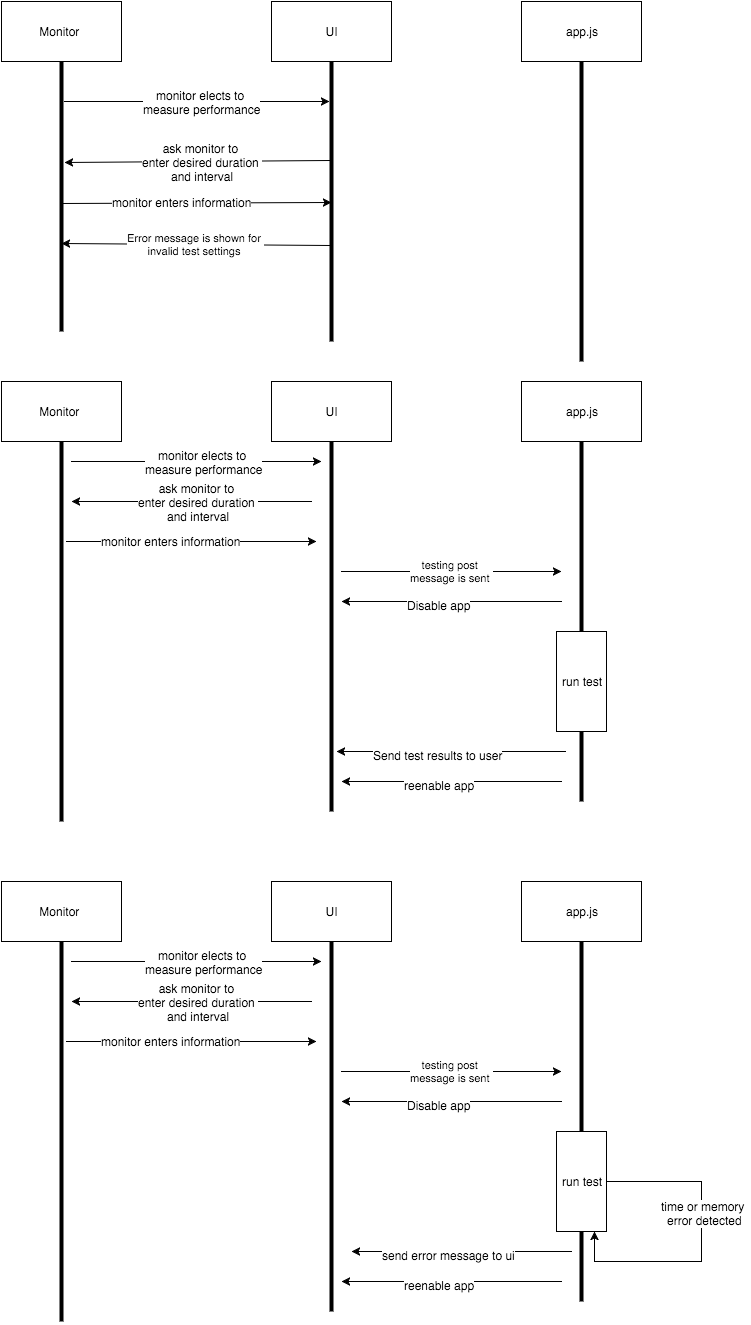

The diagram above was exported from draw.io. Its source (the exported page's mxGraphModel, read from the mxfile embedded in the PNG):
<mxGraphModel dx="2020" dy="895" grid="1" gridSize="10" guides="1" tooltips="1" connect="1" arrows="1" fold="1" page="1" pageScale="1" pageWidth="826" pageHeight="1169" background="#ffffff" math="0">
  <root>
    <mxCell id="0" />
    <mxCell id="1" parent="0" />
    <mxCell id="2" value="Monitor&amp;nbsp;" style="whiteSpace=wrap;html=1;" vertex="1" parent="1">
      <mxGeometry x="-10" y="120" width="120" height="60" as="geometry" />
    </mxCell>
    <mxCell id="4" value="UI" style="whiteSpace=wrap;html=1;" vertex="1" parent="1">
      <mxGeometry x="260" y="120" width="120" height="60" as="geometry" />
    </mxCell>
    <mxCell id="5" value="" style="line;direction=south;html=1;" vertex="1" parent="1">
      <mxGeometry x="45" y="180" width="10" height="270" as="geometry" />
    </mxCell>
    <mxCell id="6" value="" style="line;direction=south;html=1;" vertex="1" parent="1">
      <mxGeometry x="315" y="180" width="10" height="280" as="geometry" />
    </mxCell>
    <mxCell id="7" value="" style="endArrow=classic;html=1;exitX=0.148;exitY=0.2;exitPerimeter=0;entryX=0.143;entryY=0.7;entryPerimeter=0;" edge="1" parent="1" source="5" target="6">
      <mxGeometry width="50" height="50" relative="1" as="geometry">
        <mxPoint x="110" y="270" as="sourcePoint" />
        <mxPoint x="160" y="220" as="targetPoint" />
      </mxGeometry>
    </mxCell>
    <mxCell id="8" value="monitor elects to&amp;nbsp;&lt;div&gt;measure performance&lt;/div&gt;" style="text;html=1;resizable=0;points=[];;align=center;verticalAlign=middle;labelBackgroundColor=#ffffff;" vertex="1" connectable="0" parent="7">
      <mxGeometry x="-0.283" y="-2" relative="1" as="geometry">
        <mxPoint x="42" y="-2" as="offset" />
      </mxGeometry>
    </mxCell>
    <mxCell id="9" value="" style="endArrow=classic;html=1;exitX=0.354;exitY=0.7;exitPerimeter=0;entryX=0.374;entryY=0.2;entryPerimeter=0;" edge="1" parent="1" source="6" target="5">
      <mxGeometry width="50" height="50" relative="1" as="geometry">
        <mxPoint x="190" y="330" as="sourcePoint" />
        <mxPoint x="240" y="280" as="targetPoint" />
      </mxGeometry>
    </mxCell>
    <mxCell id="12" value="ask monitor to&amp;nbsp;&lt;div&gt;enter desired duration&amp;nbsp;&lt;/div&gt;&lt;div&gt;and interval&lt;/div&gt;" style="text;html=1;resizable=0;points=[];;align=center;verticalAlign=middle;labelBackgroundColor=#ffffff;" vertex="1" connectable="0" parent="9">
      <mxGeometry x="0.1472" y="1" relative="1" as="geometry">
        <mxPoint x="24" y="-1" as="offset" />
      </mxGeometry>
    </mxCell>
    <mxCell id="13" value="" style="endArrow=classic;html=1;exitX=0.526;exitY=0.6;exitPerimeter=0;" edge="1" parent="1" source="5">
      <mxGeometry width="50" height="50" relative="1" as="geometry">
        <mxPoint x="120" y="370" as="sourcePoint" />
        <mxPoint x="320" y="321" as="targetPoint" />
      </mxGeometry>
    </mxCell>
    <mxCell id="18" value="monitor enters information" style="text;html=1;resizable=0;points=[];;align=center;verticalAlign=middle;labelBackgroundColor=#ffffff;" vertex="1" connectable="0" parent="13">
      <mxGeometry x="0.6088" y="-1" relative="1" as="geometry">
        <mxPoint x="-97" y="-2" as="offset" />
      </mxGeometry>
    </mxCell>
    <mxCell id="15" value="app.js" style="whiteSpace=wrap;html=1;" vertex="1" parent="1">
      <mxGeometry x="510" y="120" width="120" height="60" as="geometry" />
    </mxCell>
    <mxCell id="16" value="" style="line;direction=south;html=1;" vertex="1" parent="1">
      <mxGeometry x="565" y="180" width="10" height="300" as="geometry" />
    </mxCell>
    <mxCell id="19" value="Error message is shown for&amp;nbsp;&lt;div&gt;invalid test settings&amp;nbsp;&lt;/div&gt;" style="endArrow=classic;html=1;entryX=0.674;entryY=0.5;entryPerimeter=0;exitX=0.657;exitY=0.6;exitPerimeter=0;" edge="1" parent="1" source="6" target="5">
      <mxGeometry width="50" height="50" relative="1" as="geometry">
        <mxPoint x="210" y="430" as="sourcePoint" />
        <mxPoint x="260" y="380" as="targetPoint" />
      </mxGeometry>
    </mxCell>
    <mxCell id="22" value="Monitor&amp;nbsp;" style="whiteSpace=wrap;html=1;" vertex="1" parent="1">
      <mxGeometry x="-10" y="500" width="120" height="60" as="geometry" />
    </mxCell>
    <mxCell id="23" value="UI" style="whiteSpace=wrap;html=1;" vertex="1" parent="1">
      <mxGeometry x="260" y="500" width="120" height="60" as="geometry" />
    </mxCell>
    <mxCell id="24" value="" style="line;direction=south;html=1;" vertex="1" parent="1">
      <mxGeometry x="45" y="560" width="10" height="380" as="geometry" />
    </mxCell>
    <mxCell id="25" value="" style="line;direction=south;html=1;" vertex="1" parent="1">
      <mxGeometry x="315" y="560" width="10" height="370" as="geometry" />
    </mxCell>
    <mxCell id="26" value="" style="endArrow=classic;html=1;" edge="1" parent="1">
      <mxGeometry width="50" height="50" relative="1" as="geometry">
        <mxPoint x="60" y="580" as="sourcePoint" />
        <mxPoint x="310" y="580" as="targetPoint" />
      </mxGeometry>
    </mxCell>
    <mxCell id="27" value="monitor elects to&amp;nbsp;&lt;div&gt;measure performance&lt;/div&gt;" style="text;html=1;resizable=0;points=[];;align=center;verticalAlign=middle;labelBackgroundColor=#ffffff;" vertex="1" connectable="0" parent="26">
      <mxGeometry x="-0.283" y="-2" relative="1" as="geometry">
        <mxPoint x="42" y="-2" as="offset" />
      </mxGeometry>
    </mxCell>
    <mxCell id="28" value="" style="endArrow=classic;html=1;" edge="1" parent="1">
      <mxGeometry width="50" height="50" relative="1" as="geometry">
        <mxPoint x="300" y="620" as="sourcePoint" />
        <mxPoint x="60" y="620" as="targetPoint" />
      </mxGeometry>
    </mxCell>
    <mxCell id="29" value="ask monitor to&amp;nbsp;&lt;div&gt;enter desired duration&amp;nbsp;&lt;/div&gt;&lt;div&gt;and interval&lt;/div&gt;" style="text;html=1;resizable=0;points=[];;align=center;verticalAlign=middle;labelBackgroundColor=#ffffff;" vertex="1" connectable="0" parent="28">
      <mxGeometry x="0.1472" y="1" relative="1" as="geometry">
        <mxPoint x="24" y="-1" as="offset" />
      </mxGeometry>
    </mxCell>
    <mxCell id="30" value="" style="endArrow=classic;html=1;" edge="1" parent="1">
      <mxGeometry width="50" height="50" relative="1" as="geometry">
        <mxPoint x="55" y="660" as="sourcePoint" />
        <mxPoint x="305" y="660" as="targetPoint" />
      </mxGeometry>
    </mxCell>
    <mxCell id="31" value="monitor enters information" style="text;html=1;resizable=0;points=[];;align=center;verticalAlign=middle;labelBackgroundColor=#ffffff;" vertex="1" connectable="0" parent="30">
      <mxGeometry x="0.6088" y="-1" relative="1" as="geometry">
        <mxPoint x="-97" y="-2" as="offset" />
      </mxGeometry>
    </mxCell>
    <mxCell id="32" value="app.js" style="whiteSpace=wrap;html=1;" vertex="1" parent="1">
      <mxGeometry x="510" y="500" width="120" height="60" as="geometry" />
    </mxCell>
    <mxCell id="33" value="" style="line;direction=south;html=1;" vertex="1" parent="1">
      <mxGeometry x="565" y="560" width="10" height="360" as="geometry" />
    </mxCell>
    <mxCell id="34" value="testing post&amp;nbsp;&lt;div&gt;message is sent&amp;nbsp;&lt;/div&gt;" style="endArrow=classic;html=1;" edge="1" parent="1">
      <mxGeometry width="50" height="50" relative="1" as="geometry">
        <mxPoint x="330" y="690" as="sourcePoint" />
        <mxPoint x="550" y="690" as="targetPoint" />
      </mxGeometry>
    </mxCell>
    <mxCell id="35" value="" style="endArrow=classic;html=1;" edge="1" parent="1">
      <mxGeometry width="50" height="50" relative="1" as="geometry">
        <mxPoint x="550" y="720" as="sourcePoint" />
        <mxPoint x="330" y="720" as="targetPoint" />
      </mxGeometry>
    </mxCell>
    <mxCell id="36" value="Disable app" style="text;html=1;resizable=0;points=[];;align=center;verticalAlign=middle;labelBackgroundColor=#ffffff;" vertex="1" connectable="0" parent="35">
      <mxGeometry x="0.12" y="3" relative="1" as="geometry">
        <mxPoint as="offset" />
      </mxGeometry>
    </mxCell>
    <mxCell id="37" value="run test" style="whiteSpace=wrap;html=1;" vertex="1" parent="1">
      <mxGeometry x="545" y="750" width="50" height="100" as="geometry" />
    </mxCell>
    <mxCell id="38" value="" style="endArrow=classic;html=1;entryX=0.667;entryY=0.4;entryPerimeter=0;" edge="1" parent="1">
      <mxGeometry x="325" y="870" width="50" height="50" as="geometry">
        <mxPoint x="554" y="870" as="sourcePoint" />
        <mxPoint x="325" y="870" as="targetPoint" />
      </mxGeometry>
    </mxCell>
    <mxCell id="39" value="Send test results to user" style="text;html=1;resizable=0;points=[];;align=center;verticalAlign=middle;labelBackgroundColor=#ffffff;" vertex="1" connectable="0" parent="38">
      <mxGeometry x="0.12" y="3" relative="1" as="geometry">
        <mxPoint as="offset" />
      </mxGeometry>
    </mxCell>
    <mxCell id="40" value="" style="endArrow=classic;html=1;" edge="1" parent="1">
      <mxGeometry x="330" y="900" width="50" height="50" as="geometry">
        <mxPoint x="550" y="900" as="sourcePoint" />
        <mxPoint x="330" y="900" as="targetPoint" />
      </mxGeometry>
    </mxCell>
    <mxCell id="41" value="reenable app" style="text;html=1;resizable=0;points=[];;align=center;verticalAlign=middle;labelBackgroundColor=#ffffff;" vertex="1" connectable="0" parent="40">
      <mxGeometry x="0.12" y="3" relative="1" as="geometry">
        <mxPoint as="offset" />
      </mxGeometry>
    </mxCell>
    <mxCell id="42" value="Monitor&amp;nbsp;" style="whiteSpace=wrap;html=1;" vertex="1" parent="1">
      <mxGeometry x="-10" y="1000" width="120" height="60" as="geometry" />
    </mxCell>
    <mxCell id="43" value="UI" style="whiteSpace=wrap;html=1;" vertex="1" parent="1">
      <mxGeometry x="260" y="1000" width="120" height="60" as="geometry" />
    </mxCell>
    <mxCell id="44" value="" style="line;direction=south;html=1;" vertex="1" parent="1">
      <mxGeometry x="45" y="1060" width="10" height="380" as="geometry" />
    </mxCell>
    <mxCell id="45" value="" style="line;direction=south;html=1;" vertex="1" parent="1">
      <mxGeometry x="315" y="1060" width="10" height="370" as="geometry" />
    </mxCell>
    <mxCell id="46" value="" style="endArrow=classic;html=1;" edge="1" parent="1">
      <mxGeometry x="60" y="1080" width="50" height="50" as="geometry">
        <mxPoint x="60" y="1080" as="sourcePoint" />
        <mxPoint x="310" y="1080" as="targetPoint" />
      </mxGeometry>
    </mxCell>
    <mxCell id="47" value="monitor elects to&amp;nbsp;&lt;div&gt;measure performance&lt;/div&gt;" style="text;html=1;resizable=0;points=[];;align=center;verticalAlign=middle;labelBackgroundColor=#ffffff;" vertex="1" connectable="0" parent="46">
      <mxGeometry x="-0.283" y="-2" relative="1" as="geometry">
        <mxPoint x="42" y="-2" as="offset" />
      </mxGeometry>
    </mxCell>
    <mxCell id="48" value="" style="endArrow=classic;html=1;" edge="1" parent="1">
      <mxGeometry x="60" y="1120" width="50" height="50" as="geometry">
        <mxPoint x="300" y="1120" as="sourcePoint" />
        <mxPoint x="60" y="1120" as="targetPoint" />
      </mxGeometry>
    </mxCell>
    <mxCell id="49" value="ask monitor to&amp;nbsp;&lt;div&gt;enter desired duration&amp;nbsp;&lt;/div&gt;&lt;div&gt;and interval&lt;/div&gt;" style="text;html=1;resizable=0;points=[];;align=center;verticalAlign=middle;labelBackgroundColor=#ffffff;" vertex="1" connectable="0" parent="48">
      <mxGeometry x="0.1472" y="1" relative="1" as="geometry">
        <mxPoint x="24" y="-1" as="offset" />
      </mxGeometry>
    </mxCell>
    <mxCell id="50" value="" style="endArrow=classic;html=1;" edge="1" parent="1">
      <mxGeometry x="55" y="1160" width="50" height="50" as="geometry">
        <mxPoint x="55" y="1160" as="sourcePoint" />
        <mxPoint x="305" y="1160" as="targetPoint" />
      </mxGeometry>
    </mxCell>
    <mxCell id="51" value="monitor enters information" style="text;html=1;resizable=0;points=[];;align=center;verticalAlign=middle;labelBackgroundColor=#ffffff;" vertex="1" connectable="0" parent="50">
      <mxGeometry x="0.6088" y="-1" relative="1" as="geometry">
        <mxPoint x="-97" y="-2" as="offset" />
      </mxGeometry>
    </mxCell>
    <mxCell id="52" value="app.js" style="whiteSpace=wrap;html=1;" vertex="1" parent="1">
      <mxGeometry x="510" y="1000" width="120" height="60" as="geometry" />
    </mxCell>
    <mxCell id="53" value="" style="line;direction=south;html=1;" vertex="1" parent="1">
      <mxGeometry x="565" y="1060" width="10" height="360" as="geometry" />
    </mxCell>
    <mxCell id="54" value="testing post&amp;nbsp;&lt;div&gt;message is sent&amp;nbsp;&lt;/div&gt;" style="endArrow=classic;html=1;" edge="1" parent="1">
      <mxGeometry x="330" y="1190" width="50" height="50" as="geometry">
        <mxPoint x="330" y="1190" as="sourcePoint" />
        <mxPoint x="550" y="1190" as="targetPoint" />
      </mxGeometry>
    </mxCell>
    <mxCell id="55" value="" style="endArrow=classic;html=1;" edge="1" parent="1">
      <mxGeometry x="330" y="1220" width="50" height="50" as="geometry">
        <mxPoint x="550" y="1220" as="sourcePoint" />
        <mxPoint x="330" y="1220" as="targetPoint" />
      </mxGeometry>
    </mxCell>
    <mxCell id="56" value="Disable app" style="text;html=1;resizable=0;points=[];;align=center;verticalAlign=middle;labelBackgroundColor=#ffffff;" vertex="1" connectable="0" parent="55">
      <mxGeometry x="0.12" y="3" relative="1" as="geometry">
        <mxPoint as="offset" />
      </mxGeometry>
    </mxCell>
    <mxCell id="64" style="edgeStyle=orthogonalEdgeStyle;rounded=0;html=1;exitX=1;exitY=0.5;jettySize=auto;orthogonalLoop=1;entryX=0.75;entryY=1;" edge="1" parent="1" source="57" target="57">
      <mxGeometry relative="1" as="geometry">
        <mxPoint x="660" y="1300" as="targetPoint" />
        <Array as="points">
          <mxPoint x="690" y="1300" />
          <mxPoint x="690" y="1380" />
          <mxPoint x="583" y="1380" />
        </Array>
      </mxGeometry>
    </mxCell>
    <mxCell id="65" value="time or memory&amp;nbsp;&lt;div&gt;error detected&lt;/div&gt;" style="text;html=1;resizable=0;points=[];;align=center;verticalAlign=middle;labelBackgroundColor=#ffffff;" vertex="1" connectable="0" parent="64">
      <mxGeometry x="-0.3493" y="-24" relative="1" as="geometry">
        <mxPoint x="27" y="24" as="offset" />
      </mxGeometry>
    </mxCell>
    <mxCell id="57" value="run test" style="whiteSpace=wrap;html=1;" vertex="1" parent="1">
      <mxGeometry x="545" y="1250" width="50" height="100" as="geometry" />
    </mxCell>
    <mxCell id="60" value="" style="endArrow=classic;html=1;" edge="1" parent="1">
      <mxGeometry x="330" y="1400" width="50" height="50" as="geometry">
        <mxPoint x="550" y="1400" as="sourcePoint" />
        <mxPoint x="330" y="1400" as="targetPoint" />
      </mxGeometry>
    </mxCell>
    <mxCell id="61" value="reenable app" style="text;html=1;resizable=0;points=[];;align=center;verticalAlign=middle;labelBackgroundColor=#ffffff;" vertex="1" connectable="0" parent="60">
      <mxGeometry x="0.12" y="3" relative="1" as="geometry">
        <mxPoint as="offset" />
      </mxGeometry>
    </mxCell>
    <mxCell id="62" value="" style="endArrow=classic;html=1;" edge="1" parent="1">
      <mxGeometry x="340" y="1370" width="50" height="50" as="geometry">
        <mxPoint x="560" y="1370" as="sourcePoint" />
        <mxPoint x="340" y="1370" as="targetPoint" />
      </mxGeometry>
    </mxCell>
    <mxCell id="63" value="send error message to ui" style="text;html=1;resizable=0;points=[];;align=center;verticalAlign=middle;labelBackgroundColor=#ffffff;" vertex="1" connectable="0" parent="62">
      <mxGeometry x="0.12" y="3" relative="1" as="geometry">
        <mxPoint as="offset" />
      </mxGeometry>
    </mxCell>
  </root>
</mxGraphModel>